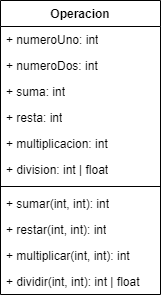

The diagram above was exported from draw.io. Its source (the exported page's mxGraphModel, read from the mxfile embedded in the PNG):
<mxGraphModel dx="538" dy="361" grid="1" gridSize="10" guides="1" tooltips="1" connect="1" arrows="1" fold="1" page="1" pageScale="1" pageWidth="827" pageHeight="1169" math="0" shadow="0">
  <root>
    <mxCell id="WIyWlLk6GJQsqaUBKTNV-0" />
    <mxCell id="WIyWlLk6GJQsqaUBKTNV-1" parent="WIyWlLk6GJQsqaUBKTNV-0" />
    <mxCell id="tnUHUoW13xuJCpCPxPFj-0" value="Operacion" style="swimlane;fontStyle=1;align=center;verticalAlign=top;childLayout=stackLayout;horizontal=1;startSize=26;horizontalStack=0;resizeParent=1;resizeParentMax=0;resizeLast=0;collapsible=1;marginBottom=0;whiteSpace=wrap;html=1;" parent="WIyWlLk6GJQsqaUBKTNV-1" vertex="1">
      <mxGeometry x="330" y="320" width="160" height="294" as="geometry" />
    </mxCell>
    <mxCell id="tnUHUoW13xuJCpCPxPFj-1" value="+ numeroUno: int" style="text;strokeColor=none;fillColor=none;align=left;verticalAlign=top;spacingLeft=4;spacingRight=4;overflow=hidden;rotatable=0;points=[[0,0.5],[1,0.5]];portConstraint=eastwest;whiteSpace=wrap;html=1;" parent="tnUHUoW13xuJCpCPxPFj-0" vertex="1">
      <mxGeometry y="26" width="160" height="26" as="geometry" />
    </mxCell>
    <mxCell id="RNK_dQCYKLlR1rUiWxis-0" value="+ numeroDos: int" style="text;strokeColor=none;fillColor=none;align=left;verticalAlign=top;spacingLeft=4;spacingRight=4;overflow=hidden;rotatable=0;points=[[0,0.5],[1,0.5]];portConstraint=eastwest;whiteSpace=wrap;html=1;" vertex="1" parent="tnUHUoW13xuJCpCPxPFj-0">
      <mxGeometry y="52" width="160" height="26" as="geometry" />
    </mxCell>
    <mxCell id="RNK_dQCYKLlR1rUiWxis-1" value="+ suma: int" style="text;strokeColor=none;fillColor=none;align=left;verticalAlign=top;spacingLeft=4;spacingRight=4;overflow=hidden;rotatable=0;points=[[0,0.5],[1,0.5]];portConstraint=eastwest;whiteSpace=wrap;html=1;" vertex="1" parent="tnUHUoW13xuJCpCPxPFj-0">
      <mxGeometry y="78" width="160" height="26" as="geometry" />
    </mxCell>
    <mxCell id="RNK_dQCYKLlR1rUiWxis-2" value="+ resta: int" style="text;strokeColor=none;fillColor=none;align=left;verticalAlign=top;spacingLeft=4;spacingRight=4;overflow=hidden;rotatable=0;points=[[0,0.5],[1,0.5]];portConstraint=eastwest;whiteSpace=wrap;html=1;" vertex="1" parent="tnUHUoW13xuJCpCPxPFj-0">
      <mxGeometry y="104" width="160" height="26" as="geometry" />
    </mxCell>
    <mxCell id="RNK_dQCYKLlR1rUiWxis-3" value="+ multiplicacion: int" style="text;strokeColor=none;fillColor=none;align=left;verticalAlign=top;spacingLeft=4;spacingRight=4;overflow=hidden;rotatable=0;points=[[0,0.5],[1,0.5]];portConstraint=eastwest;whiteSpace=wrap;html=1;" vertex="1" parent="tnUHUoW13xuJCpCPxPFj-0">
      <mxGeometry y="130" width="160" height="26" as="geometry" />
    </mxCell>
    <mxCell id="RNK_dQCYKLlR1rUiWxis-4" value="+ division: int | float" style="text;strokeColor=none;fillColor=none;align=left;verticalAlign=top;spacingLeft=4;spacingRight=4;overflow=hidden;rotatable=0;points=[[0,0.5],[1,0.5]];portConstraint=eastwest;whiteSpace=wrap;html=1;" vertex="1" parent="tnUHUoW13xuJCpCPxPFj-0">
      <mxGeometry y="156" width="160" height="26" as="geometry" />
    </mxCell>
    <mxCell id="tnUHUoW13xuJCpCPxPFj-2" value="" style="line;strokeWidth=1;fillColor=none;align=left;verticalAlign=middle;spacingTop=-1;spacingLeft=3;spacingRight=3;rotatable=0;labelPosition=right;points=[];portConstraint=eastwest;strokeColor=inherit;" parent="tnUHUoW13xuJCpCPxPFj-0" vertex="1">
      <mxGeometry y="182" width="160" height="8" as="geometry" />
    </mxCell>
    <mxCell id="tnUHUoW13xuJCpCPxPFj-3" value="+ sumar(int, int): int" style="text;strokeColor=none;fillColor=none;align=left;verticalAlign=top;spacingLeft=4;spacingRight=4;overflow=hidden;rotatable=0;points=[[0,0.5],[1,0.5]];portConstraint=eastwest;whiteSpace=wrap;html=1;" parent="tnUHUoW13xuJCpCPxPFj-0" vertex="1">
      <mxGeometry y="190" width="160" height="26" as="geometry" />
    </mxCell>
    <mxCell id="RNK_dQCYKLlR1rUiWxis-5" value="+ restar(int, int): int" style="text;strokeColor=none;fillColor=none;align=left;verticalAlign=top;spacingLeft=4;spacingRight=4;overflow=hidden;rotatable=0;points=[[0,0.5],[1,0.5]];portConstraint=eastwest;whiteSpace=wrap;html=1;" vertex="1" parent="tnUHUoW13xuJCpCPxPFj-0">
      <mxGeometry y="216" width="160" height="26" as="geometry" />
    </mxCell>
    <mxCell id="RNK_dQCYKLlR1rUiWxis-6" value="+ multiplicar(int, int): int" style="text;strokeColor=none;fillColor=none;align=left;verticalAlign=top;spacingLeft=4;spacingRight=4;overflow=hidden;rotatable=0;points=[[0,0.5],[1,0.5]];portConstraint=eastwest;whiteSpace=wrap;html=1;" vertex="1" parent="tnUHUoW13xuJCpCPxPFj-0">
      <mxGeometry y="242" width="160" height="26" as="geometry" />
    </mxCell>
    <mxCell id="RNK_dQCYKLlR1rUiWxis-7" value="+ dividir(int, int): int | float" style="text;strokeColor=none;fillColor=none;align=left;verticalAlign=top;spacingLeft=4;spacingRight=4;overflow=hidden;rotatable=0;points=[[0,0.5],[1,0.5]];portConstraint=eastwest;whiteSpace=wrap;html=1;" vertex="1" parent="tnUHUoW13xuJCpCPxPFj-0">
      <mxGeometry y="268" width="160" height="26" as="geometry" />
    </mxCell>
  </root>
</mxGraphModel>